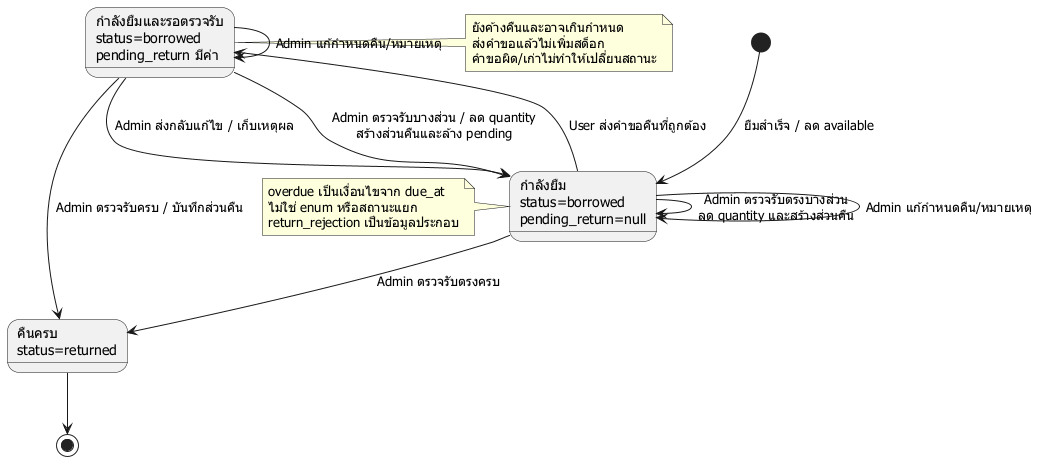

The diagram above was rendered by PlantUML. Its source (embedded in the PNG):
@startuml
skinparam defaultFontName Tahoma
state "กำลังยืม\nstatus=borrowed\npending_return=null" as Borrowed
state "กำลังยืมและรอตรวจรับ\nstatus=borrowed\npending_return มีค่า" as Pending
state "คืนครบ\nstatus=returned" as Returned
[*] --> Borrowed : ยืมสำเร็จ / ลด available
Borrowed --> Pending : User ส่งคำขอคืนที่ถูกต้อง
Pending --> Borrowed : Admin ส่งกลับแก้ไข / เก็บเหตุผล
Pending --> Borrowed : Admin ตรวจรับบางส่วน / ลด quantity\nสร้างส่วนคืนและล้าง pending
Pending --> Returned : Admin ตรวจรับครบ / บันทึกส่วนคืน
Borrowed --> Borrowed : Admin ตรวจรับตรงบางส่วน\nลด quantity และสร้างส่วนคืน
Borrowed --> Returned : Admin ตรวจรับตรงครบ
Borrowed --> Borrowed : Admin แก้กำหนดคืน/หมายเหตุ
Pending --> Pending : Admin แก้กำหนดคืน/หมายเหตุ
Returned --> [*]
note right of Pending
  ยังค้างคืนและอาจเกินกำหนด
  ส่งคำขอแล้วไม่เพิ่มสต็อก
  คำขอผิด/เก่าไม่ทำให้เปลี่ยนสถานะ
end note
note left of Borrowed
  overdue เป็นเงื่อนไขจาก due_at
  ไม่ใช่ enum หรือสถานะแยก
  return_rejection เป็นข้อมูลประกอบ
end note
@enduml